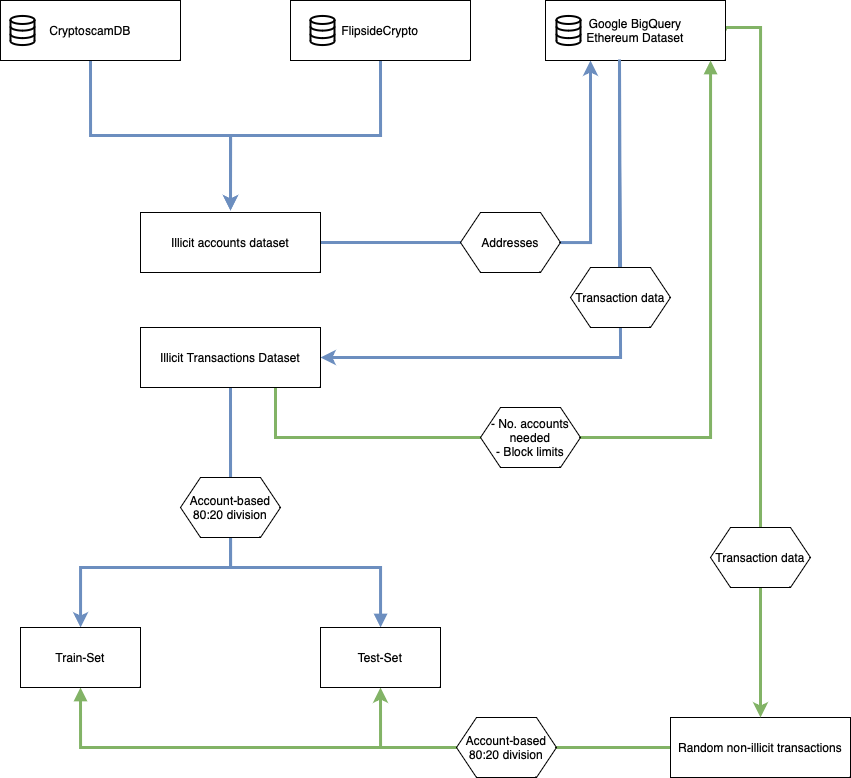

The diagram above was exported from draw.io. Its source (the exported page's mxGraphModel, read from the mxfile embedded in the PNG):
<mxGraphModel dx="1405" dy="938" grid="1" gridSize="10" guides="1" tooltips="1" connect="1" arrows="1" fold="1" page="1" pageScale="1" pageWidth="827" pageHeight="1169" math="0" shadow="0">
  <root>
    <mxCell id="0" />
    <mxCell id="1" parent="0" />
    <mxCell id="n_ADA2iATOAT4tk8rSWe-9" style="edgeStyle=orthogonalEdgeStyle;rounded=0;orthogonalLoop=1;jettySize=auto;html=1;exitX=0.5;exitY=1;exitDx=0;exitDy=0;strokeWidth=3;fillColor=#dae8fc;strokeColor=#6c8ebf;" parent="1" source="n_ADA2iATOAT4tk8rSWe-6" edge="1">
      <mxGeometry relative="1" as="geometry">
        <mxPoint x="250" y="553" as="targetPoint" />
      </mxGeometry>
    </mxCell>
    <mxCell id="n_ADA2iATOAT4tk8rSWe-6" value="CryptoscamDB" style="rounded=0;whiteSpace=wrap;html=1;" parent="1" vertex="1">
      <mxGeometry x="20" y="343" width="180" height="60" as="geometry" />
    </mxCell>
    <mxCell id="n_ADA2iATOAT4tk8rSWe-10" style="edgeStyle=orthogonalEdgeStyle;rounded=0;orthogonalLoop=1;jettySize=auto;html=1;exitX=0.5;exitY=1;exitDx=0;exitDy=0;entryX=0.5;entryY=0;entryDx=0;entryDy=0;strokeWidth=3;fillColor=#dae8fc;strokeColor=#6c8ebf;" parent="1" source="n_ADA2iATOAT4tk8rSWe-7" edge="1">
      <mxGeometry relative="1" as="geometry">
        <mxPoint x="250" y="553" as="targetPoint" />
        <Array as="points">
          <mxPoint x="400" y="478" />
          <mxPoint x="250" y="478" />
        </Array>
      </mxGeometry>
    </mxCell>
    <mxCell id="n_ADA2iATOAT4tk8rSWe-7" value="FlipsideCrypto" style="rounded=0;whiteSpace=wrap;html=1;" parent="1" vertex="1">
      <mxGeometry x="310" y="343" width="180" height="60" as="geometry" />
    </mxCell>
    <mxCell id="n_ADA2iATOAT4tk8rSWe-56" style="edgeStyle=orthogonalEdgeStyle;rounded=0;orthogonalLoop=1;jettySize=auto;html=1;exitX=0.5;exitY=1;exitDx=0;exitDy=0;fillColor=#dae8fc;strokeColor=#6c8ebf;strokeWidth=3;" parent="1" source="n_ADA2iATOAT4tk8rSWe-61" target="zQs3i7GdEbdh035l8S7g-1" edge="1">
      <mxGeometry x="-0.0256" y="40" relative="1" as="geometry">
        <mxPoint x="380" y="710" as="sourcePoint" />
        <mxPoint x="720" y="730" as="targetPoint" />
        <Array as="points">
          <mxPoint x="250" y="910" />
          <mxPoint x="100" y="910" />
        </Array>
        <mxPoint as="offset" />
      </mxGeometry>
    </mxCell>
    <mxCell id="n_ADA2iATOAT4tk8rSWe-66" style="edgeStyle=orthogonalEdgeStyle;rounded=0;orthogonalLoop=1;jettySize=auto;html=1;exitX=0.5;exitY=1;exitDx=0;exitDy=0;" parent="1" source="n_ADA2iATOAT4tk8rSWe-8" edge="1">
      <mxGeometry relative="1" as="geometry">
        <mxPoint x="250" y="600" as="targetPoint" />
      </mxGeometry>
    </mxCell>
    <mxCell id="n_ADA2iATOAT4tk8rSWe-68" style="edgeStyle=orthogonalEdgeStyle;rounded=0;orthogonalLoop=1;jettySize=auto;html=1;exitX=1;exitY=0.5;exitDx=0;exitDy=0;entryX=0.25;entryY=1;entryDx=0;entryDy=0;fillColor=#dae8fc;strokeColor=#6c8ebf;strokeWidth=3;" parent="1" source="n_ADA2iATOAT4tk8rSWe-8" target="n_ADA2iATOAT4tk8rSWe-51" edge="1">
      <mxGeometry relative="1" as="geometry" />
    </mxCell>
    <mxCell id="n_ADA2iATOAT4tk8rSWe-8" value="Illicit accounts dataset" style="rounded=0;whiteSpace=wrap;html=1;" parent="1" vertex="1">
      <mxGeometry x="160" y="555" width="180" height="60" as="geometry" />
    </mxCell>
    <mxCell id="zQs3i7GdEbdh035l8S7g-23" style="edgeStyle=orthogonalEdgeStyle;rounded=0;orthogonalLoop=1;jettySize=auto;html=1;exitX=0;exitY=0.5;exitDx=0;exitDy=0;entryX=0.5;entryY=1;entryDx=0;entryDy=0;strokeWidth=3;endArrow=block;endFill=1;fillColor=#d5e8d4;strokeColor=#82b366;" parent="1" source="n_ADA2iATOAT4tk8rSWe-11" target="zQs3i7GdEbdh035l8S7g-1" edge="1">
      <mxGeometry relative="1" as="geometry" />
    </mxCell>
    <mxCell id="0325W7qAUH4JiQ2iV65H-1" style="edgeStyle=orthogonalEdgeStyle;rounded=0;orthogonalLoop=1;jettySize=auto;html=1;entryX=0.5;entryY=1;entryDx=0;entryDy=0;fillColor=#d5e8d4;strokeColor=#82b366;strokeWidth=3;" parent="1" source="n_ADA2iATOAT4tk8rSWe-11" target="zQs3i7GdEbdh035l8S7g-2" edge="1">
      <mxGeometry relative="1" as="geometry" />
    </mxCell>
    <mxCell id="n_ADA2iATOAT4tk8rSWe-11" value="Random non-illicit transactions" style="rounded=0;whiteSpace=wrap;html=1;" parent="1" vertex="1">
      <mxGeometry x="690" y="1060" width="180" height="60" as="geometry" />
    </mxCell>
    <mxCell id="n_ADA2iATOAT4tk8rSWe-46" value="" style="html=1;verticalLabelPosition=bottom;align=center;labelBackgroundColor=#ffffff;verticalAlign=top;strokeWidth=2;strokeColor=#000000;shadow=0;dashed=0;shape=mxgraph.ios7.icons.data;" parent="1" vertex="1">
      <mxGeometry x="30" y="358.45" width="24" height="29.099999999999998" as="geometry" />
    </mxCell>
    <mxCell id="n_ADA2iATOAT4tk8rSWe-47" value="" style="html=1;verticalLabelPosition=bottom;align=center;labelBackgroundColor=#ffffff;verticalAlign=top;strokeWidth=2;strokeColor=#000000;shadow=0;dashed=0;shape=mxgraph.ios7.icons.data;" parent="1" vertex="1">
      <mxGeometry x="330" y="358.45" width="24" height="29.099999999999998" as="geometry" />
    </mxCell>
    <mxCell id="n_ADA2iATOAT4tk8rSWe-67" style="edgeStyle=orthogonalEdgeStyle;rounded=0;orthogonalLoop=1;jettySize=auto;html=1;fillColor=#dae8fc;strokeColor=#6c8ebf;strokeWidth=3;exitX=0.411;exitY=0.983;exitDx=0;exitDy=0;exitPerimeter=0;startArrow=none;" parent="1" source="n_ADA2iATOAT4tk8rSWe-100" target="n_ADA2iATOAT4tk8rSWe-61" edge="1">
      <mxGeometry relative="1" as="geometry">
        <Array as="points">
          <mxPoint x="639" y="403" />
          <mxPoint x="640" y="403" />
          <mxPoint x="640" y="700" />
        </Array>
        <mxPoint x="400" y="690" as="targetPoint" />
      </mxGeometry>
    </mxCell>
    <mxCell id="n_ADA2iATOAT4tk8rSWe-70" style="edgeStyle=orthogonalEdgeStyle;rounded=0;orthogonalLoop=1;jettySize=auto;html=1;exitX=1;exitY=0.5;exitDx=0;exitDy=0;entryX=0.5;entryY=0;entryDx=0;entryDy=0;strokeWidth=3;fillColor=#d5e8d4;strokeColor=#82b366;" parent="1" source="n_ADA2iATOAT4tk8rSWe-51" target="n_ADA2iATOAT4tk8rSWe-11" edge="1">
      <mxGeometry x="-0.2301" y="180" relative="1" as="geometry">
        <Array as="points">
          <mxPoint x="745" y="370" />
          <mxPoint x="780" y="370" />
        </Array>
        <mxPoint as="offset" />
      </mxGeometry>
    </mxCell>
    <mxCell id="n_ADA2iATOAT4tk8rSWe-51" value="Google BigQuery&lt;br&gt;Ethereum Dataset" style="rounded=0;whiteSpace=wrap;html=1;" parent="1" vertex="1">
      <mxGeometry x="565" y="343" width="180" height="60" as="geometry" />
    </mxCell>
    <mxCell id="n_ADA2iATOAT4tk8rSWe-52" value="" style="html=1;verticalLabelPosition=bottom;align=center;labelBackgroundColor=#ffffff;verticalAlign=top;strokeWidth=2;strokeColor=#000000;shadow=0;dashed=0;shape=mxgraph.ios7.icons.data;" parent="1" vertex="1">
      <mxGeometry x="576" y="358.45" width="24" height="29.099999999999998" as="geometry" />
    </mxCell>
    <mxCell id="zQs3i7GdEbdh035l8S7g-28" style="edgeStyle=orthogonalEdgeStyle;rounded=0;orthogonalLoop=1;jettySize=auto;html=1;exitX=0.75;exitY=1;exitDx=0;exitDy=0;strokeWidth=3;endArrow=block;endFill=1;fillColor=#d5e8d4;strokeColor=#82b366;" parent="1" source="n_ADA2iATOAT4tk8rSWe-61" target="n_ADA2iATOAT4tk8rSWe-51" edge="1">
      <mxGeometry relative="1" as="geometry">
        <Array as="points">
          <mxPoint x="295" y="780" />
          <mxPoint x="730" y="780" />
        </Array>
      </mxGeometry>
    </mxCell>
    <mxCell id="zQs3i7GdEbdh035l8S7g-30" style="edgeStyle=orthogonalEdgeStyle;rounded=0;orthogonalLoop=1;jettySize=auto;html=1;exitX=0.5;exitY=1;exitDx=0;exitDy=0;strokeWidth=3;endArrow=block;endFill=1;fillColor=#dae8fc;strokeColor=#6c8ebf;" parent="1" source="n_ADA2iATOAT4tk8rSWe-61" target="zQs3i7GdEbdh035l8S7g-2" edge="1">
      <mxGeometry relative="1" as="geometry">
        <Array as="points">
          <mxPoint x="250" y="910" />
          <mxPoint x="400" y="910" />
        </Array>
      </mxGeometry>
    </mxCell>
    <mxCell id="n_ADA2iATOAT4tk8rSWe-61" value="Illicit Transactions Dataset" style="rounded=0;whiteSpace=wrap;html=1;strokeColor=#000000;" parent="1" vertex="1">
      <mxGeometry x="160" y="670" width="180" height="60" as="geometry" />
    </mxCell>
    <mxCell id="n_ADA2iATOAT4tk8rSWe-96" value="- No. accounts needed&lt;br&gt;- Block limits" style="shape=hexagon;perimeter=hexagonPerimeter2;whiteSpace=wrap;html=1;fixedSize=1;strokeColor=#000000;" parent="1" vertex="1">
      <mxGeometry x="500" y="750" width="100" height="60" as="geometry" />
    </mxCell>
    <mxCell id="n_ADA2iATOAT4tk8rSWe-97" value="Addresses" style="shape=hexagon;perimeter=hexagonPerimeter2;whiteSpace=wrap;html=1;fixedSize=1;strokeColor=#000000;" parent="1" vertex="1">
      <mxGeometry x="480" y="555" width="100" height="60" as="geometry" />
    </mxCell>
    <mxCell id="n_ADA2iATOAT4tk8rSWe-103" value="Transaction data" style="shape=hexagon;perimeter=hexagonPerimeter2;whiteSpace=wrap;html=1;fixedSize=1;strokeColor=#000000;" parent="1" vertex="1">
      <mxGeometry x="730" y="870" width="100" height="60" as="geometry" />
    </mxCell>
    <mxCell id="zQs3i7GdEbdh035l8S7g-4" value="" style="group" parent="1" vertex="1" connectable="0">
      <mxGeometry x="40" y="970" width="420" height="60" as="geometry" />
    </mxCell>
    <mxCell id="zQs3i7GdEbdh035l8S7g-1" value="Train-Set" style="rounded=0;whiteSpace=wrap;html=1;" parent="zQs3i7GdEbdh035l8S7g-4" vertex="1">
      <mxGeometry width="120" height="60" as="geometry" />
    </mxCell>
    <mxCell id="zQs3i7GdEbdh035l8S7g-2" value="Test-Set" style="rounded=0;whiteSpace=wrap;html=1;" parent="zQs3i7GdEbdh035l8S7g-4" vertex="1">
      <mxGeometry x="300" width="120" height="60" as="geometry" />
    </mxCell>
    <mxCell id="zQs3i7GdEbdh035l8S7g-33" value="" style="edgeStyle=orthogonalEdgeStyle;rounded=0;orthogonalLoop=1;jettySize=auto;html=1;fillColor=#dae8fc;strokeColor=#6c8ebf;strokeWidth=3;exitX=0.411;exitY=0.983;exitDx=0;exitDy=0;exitPerimeter=0;endArrow=none;" parent="1" source="n_ADA2iATOAT4tk8rSWe-51" target="n_ADA2iATOAT4tk8rSWe-100" edge="1">
      <mxGeometry relative="1" as="geometry">
        <Array as="points" />
        <mxPoint x="638.98" y="401.98" as="sourcePoint" />
        <mxPoint x="340" y="700" as="targetPoint" />
      </mxGeometry>
    </mxCell>
    <mxCell id="n_ADA2iATOAT4tk8rSWe-100" value="Transaction data" style="shape=hexagon;perimeter=hexagonPerimeter2;whiteSpace=wrap;html=1;fixedSize=1;strokeColor=#000000;" parent="1" vertex="1">
      <mxGeometry x="590" y="610" width="100" height="60" as="geometry" />
    </mxCell>
    <mxCell id="xQmfOa5UkzSbm7O6SrMq-1" value="Account-based 80:20 division" style="shape=hexagon;perimeter=hexagonPerimeter2;whiteSpace=wrap;html=1;fixedSize=1;strokeColor=#000000;" vertex="1" parent="1">
      <mxGeometry x="200" y="820" width="100" height="60" as="geometry" />
    </mxCell>
    <mxCell id="xQmfOa5UkzSbm7O6SrMq-2" value="Account-based 80:20 division" style="shape=hexagon;perimeter=hexagonPerimeter2;whiteSpace=wrap;html=1;fixedSize=1;strokeColor=#000000;" vertex="1" parent="1">
      <mxGeometry x="476" y="1060" width="100" height="60" as="geometry" />
    </mxCell>
  </root>
</mxGraphModel>